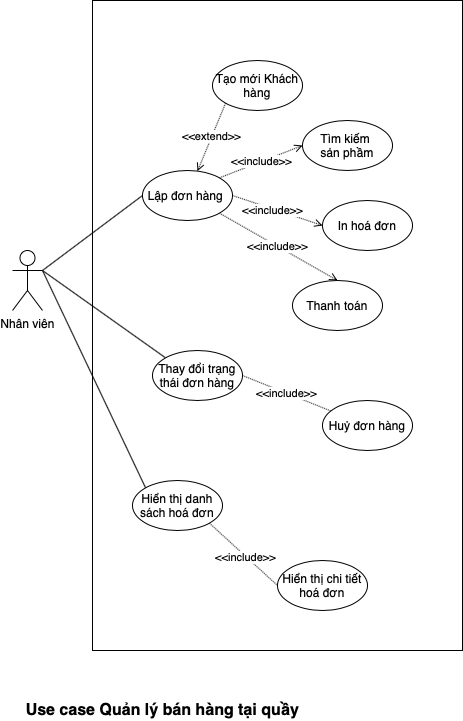

The diagram above was exported from draw.io. Its source (the exported page's mxGraphModel, read from the mxfile embedded in the PNG):
<mxGraphModel dx="1113" dy="779" grid="1" gridSize="10" guides="1" tooltips="1" connect="1" arrows="1" fold="1" page="1" pageScale="1" pageWidth="850" pageHeight="1100" math="0" shadow="0">
  <root>
    <mxCell id="0" />
    <mxCell id="1" parent="0" />
    <mxCell id="UxLhIKaPUk4fZyVlGb4p-2" value="" style="rounded=0;whiteSpace=wrap;html=1;" parent="1" vertex="1">
      <mxGeometry x="150" y="70" width="370" height="650" as="geometry" />
    </mxCell>
    <mxCell id="UxLhIKaPUk4fZyVlGb4p-18" value="&amp;lt;&amp;lt;include&amp;gt;&amp;gt;" style="edgeStyle=none;rounded=0;orthogonalLoop=1;jettySize=auto;html=1;exitX=1;exitY=0;exitDx=0;exitDy=0;entryX=0;entryY=0.5;entryDx=0;entryDy=0;endArrow=open;endFill=0;dashed=1;dashPattern=1 1;" parent="1" source="UxLhIKaPUk4fZyVlGb4p-4" target="UxLhIKaPUk4fZyVlGb4p-9" edge="1">
      <mxGeometry relative="1" as="geometry" />
    </mxCell>
    <mxCell id="UxLhIKaPUk4fZyVlGb4p-19" style="edgeStyle=none;rounded=0;orthogonalLoop=1;jettySize=auto;html=1;exitX=1;exitY=0.5;exitDx=0;exitDy=0;entryX=0;entryY=0.5;entryDx=0;entryDy=0;endArrow=open;endFill=0;dashed=1;dashPattern=1 1;" parent="1" source="UxLhIKaPUk4fZyVlGb4p-4" target="UxLhIKaPUk4fZyVlGb4p-10" edge="1">
      <mxGeometry relative="1" as="geometry" />
    </mxCell>
    <mxCell id="GXYSAFySWIffrIH-UAyv-1" value="&amp;lt;&amp;lt;include&amp;gt;&amp;gt;" style="edgeLabel;html=1;align=center;verticalAlign=middle;resizable=0;points=[];" vertex="1" connectable="0" parent="UxLhIKaPUk4fZyVlGb4p-19">
      <mxGeometry x="-0.1069" y="-1" relative="1" as="geometry">
        <mxPoint as="offset" />
      </mxGeometry>
    </mxCell>
    <mxCell id="UxLhIKaPUk4fZyVlGb4p-20" style="edgeStyle=none;rounded=0;orthogonalLoop=1;jettySize=auto;html=1;exitX=1;exitY=1;exitDx=0;exitDy=0;entryX=0.5;entryY=0;entryDx=0;entryDy=0;endArrow=open;endFill=0;dashed=1;dashPattern=1 1;" parent="1" source="UxLhIKaPUk4fZyVlGb4p-4" target="UxLhIKaPUk4fZyVlGb4p-11" edge="1">
      <mxGeometry relative="1" as="geometry" />
    </mxCell>
    <mxCell id="GXYSAFySWIffrIH-UAyv-2" value="&amp;lt;&amp;lt;include&amp;gt;&amp;gt;" style="edgeLabel;html=1;align=center;verticalAlign=middle;resizable=0;points=[];" vertex="1" connectable="0" parent="UxLhIKaPUk4fZyVlGb4p-20">
      <mxGeometry x="-0.0361" relative="1" as="geometry">
        <mxPoint as="offset" />
      </mxGeometry>
    </mxCell>
    <mxCell id="UxLhIKaPUk4fZyVlGb4p-4" value="Lập đơn hàng&amp;nbsp;" style="ellipse;whiteSpace=wrap;html=1;" parent="1" vertex="1">
      <mxGeometry x="200" y="240" width="90" height="50" as="geometry" />
    </mxCell>
    <mxCell id="UxLhIKaPUk4fZyVlGb4p-25" style="edgeStyle=none;rounded=0;orthogonalLoop=1;jettySize=auto;html=1;exitX=1;exitY=1;exitDx=0;exitDy=0;entryX=0;entryY=0.5;entryDx=0;entryDy=0;endArrow=none;endFill=0;dashed=1;dashPattern=1 1;" parent="1" source="UxLhIKaPUk4fZyVlGb4p-6" target="UxLhIKaPUk4fZyVlGb4p-13" edge="1">
      <mxGeometry relative="1" as="geometry" />
    </mxCell>
    <mxCell id="GXYSAFySWIffrIH-UAyv-3" value="&amp;lt;&amp;lt;include&amp;gt;&amp;gt;" style="edgeLabel;html=1;align=center;verticalAlign=middle;resizable=0;points=[];" vertex="1" connectable="0" parent="UxLhIKaPUk4fZyVlGb4p-25">
      <mxGeometry x="0.0518" y="-2" relative="1" as="geometry">
        <mxPoint x="1" as="offset" />
      </mxGeometry>
    </mxCell>
    <mxCell id="UxLhIKaPUk4fZyVlGb4p-6" value="Hiển thị danh sách hoá đơn" style="ellipse;whiteSpace=wrap;html=1;" parent="1" vertex="1">
      <mxGeometry x="190" y="550" width="90" height="50" as="geometry" />
    </mxCell>
    <mxCell id="GXYSAFySWIffrIH-UAyv-9" value="&amp;lt;&amp;lt;extend&amp;gt;&amp;gt;" style="edgeStyle=none;rounded=0;orthogonalLoop=1;jettySize=auto;html=1;exitX=0;exitY=1;exitDx=0;exitDy=0;dashed=1;dashPattern=1 1;endArrow=open;endFill=0;" edge="1" parent="1" source="UxLhIKaPUk4fZyVlGb4p-7" target="UxLhIKaPUk4fZyVlGb4p-4">
      <mxGeometry relative="1" as="geometry" />
    </mxCell>
    <mxCell id="UxLhIKaPUk4fZyVlGb4p-7" value="Tạo mới Khách hàng" style="ellipse;whiteSpace=wrap;html=1;" parent="1" vertex="1">
      <mxGeometry x="270" y="130" width="90" height="50" as="geometry" />
    </mxCell>
    <mxCell id="UxLhIKaPUk4fZyVlGb4p-9" value="Tìm kiếm&amp;nbsp;&lt;br&gt;sản phầm" style="ellipse;whiteSpace=wrap;html=1;" parent="1" vertex="1">
      <mxGeometry x="360" y="190" width="90" height="50" as="geometry" />
    </mxCell>
    <mxCell id="UxLhIKaPUk4fZyVlGb4p-10" value="In hoá đơn" style="ellipse;whiteSpace=wrap;html=1;" parent="1" vertex="1">
      <mxGeometry x="380" y="270" width="90" height="50" as="geometry" />
    </mxCell>
    <mxCell id="UxLhIKaPUk4fZyVlGb4p-11" value="Thanh toán" style="ellipse;whiteSpace=wrap;html=1;" parent="1" vertex="1">
      <mxGeometry x="350" y="350" width="90" height="50" as="geometry" />
    </mxCell>
    <mxCell id="UxLhIKaPUk4fZyVlGb4p-13" value="Hiển thị chi tiết hoá đơn" style="ellipse;whiteSpace=wrap;html=1;" parent="1" vertex="1">
      <mxGeometry x="335" y="630" width="90" height="50" as="geometry" />
    </mxCell>
    <mxCell id="UxLhIKaPUk4fZyVlGb4p-15" style="edgeStyle=none;rounded=0;orthogonalLoop=1;jettySize=auto;html=1;exitX=1;exitY=0.3333333333333333;exitDx=0;exitDy=0;exitPerimeter=0;entryX=0;entryY=0.5;entryDx=0;entryDy=0;endArrow=none;endFill=0;" parent="1" source="UxLhIKaPUk4fZyVlGb4p-14" target="UxLhIKaPUk4fZyVlGb4p-4" edge="1">
      <mxGeometry relative="1" as="geometry" />
    </mxCell>
    <mxCell id="UxLhIKaPUk4fZyVlGb4p-24" style="edgeStyle=none;rounded=0;orthogonalLoop=1;jettySize=auto;html=1;exitX=1;exitY=0.3333333333333333;exitDx=0;exitDy=0;exitPerimeter=0;entryX=0;entryY=0;entryDx=0;entryDy=0;endArrow=none;endFill=0;" parent="1" source="UxLhIKaPUk4fZyVlGb4p-14" target="UxLhIKaPUk4fZyVlGb4p-6" edge="1">
      <mxGeometry relative="1" as="geometry" />
    </mxCell>
    <mxCell id="GXYSAFySWIffrIH-UAyv-6" style="rounded=0;orthogonalLoop=1;jettySize=auto;html=1;exitX=1;exitY=0.3333333333333333;exitDx=0;exitDy=0;exitPerimeter=0;entryX=0;entryY=0;entryDx=0;entryDy=0;endArrow=none;endFill=0;" edge="1" parent="1" source="UxLhIKaPUk4fZyVlGb4p-14" target="GXYSAFySWIffrIH-UAyv-5">
      <mxGeometry relative="1" as="geometry" />
    </mxCell>
    <mxCell id="UxLhIKaPUk4fZyVlGb4p-14" value="Nhân viên" style="shape=umlActor;verticalLabelPosition=bottom;verticalAlign=top;html=1;outlineConnect=0;" parent="1" vertex="1">
      <mxGeometry x="70" y="320" width="30" height="60" as="geometry" />
    </mxCell>
    <mxCell id="GXYSAFySWIffrIH-UAyv-8" value="&amp;lt;&amp;lt;include&amp;gt;&amp;gt;" style="edgeStyle=none;rounded=0;orthogonalLoop=1;jettySize=auto;html=1;exitX=1;exitY=0.5;exitDx=0;exitDy=0;endArrow=none;endFill=0;dashed=1;dashPattern=1 1;" edge="1" parent="1" source="GXYSAFySWIffrIH-UAyv-5" target="GXYSAFySWIffrIH-UAyv-7">
      <mxGeometry relative="1" as="geometry" />
    </mxCell>
    <mxCell id="GXYSAFySWIffrIH-UAyv-5" value="Thay đổi trạng thái đơn hàng" style="ellipse;whiteSpace=wrap;html=1;" vertex="1" parent="1">
      <mxGeometry x="210" y="420" width="90" height="50" as="geometry" />
    </mxCell>
    <mxCell id="GXYSAFySWIffrIH-UAyv-7" value="Huỷ đơn hàng" style="ellipse;whiteSpace=wrap;html=1;" vertex="1" parent="1">
      <mxGeometry x="380" y="470" width="90" height="50" as="geometry" />
    </mxCell>
    <mxCell id="GXYSAFySWIffrIH-UAyv-10" value="Use case Quản lý bán hàng tại quầy" style="text;html=1;align=center;verticalAlign=middle;resizable=0;points=[];autosize=1;fontStyle=1;fontSize=16;" vertex="1" parent="1">
      <mxGeometry x="75" y="770" width="290" height="20" as="geometry" />
    </mxCell>
  </root>
</mxGraphModel>